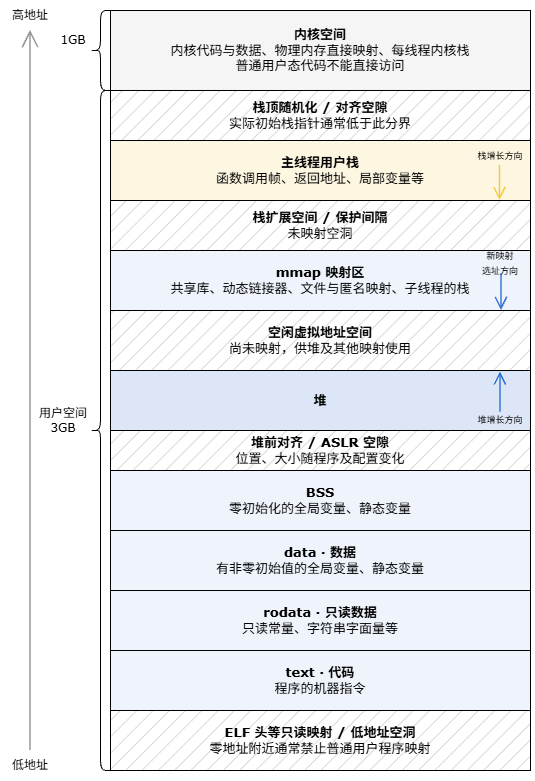

The diagram above was exported from draw.io. Its source (the exported page's mxGraphModel, read from the mxfile embedded in the PNG):
<mxGraphModel dx="1571" dy="826" grid="1" gridSize="10" guides="1" tooltips="1" connect="1" arrows="1" fold="1" page="1" pageScale="1" pageWidth="827" pageHeight="1169" math="0" shadow="0">
  <root>
    <mxCell id="0" />
    <mxCell id="1" parent="0" />
    <mxCell id="i_9T78zCyesMSLYuUBJ3-1" parent="1" style="rounded=0;whiteSpace=wrap;html=1;fillStyle=hatch;fillColor=#CCCCCC;" value="&lt;font style=&quot;font-size: 13px;&quot; face=&quot;Verdana&quot;&gt;&lt;b&gt;栈顶随机化 / 对齐空隙&lt;/b&gt;&lt;/font&gt;&lt;div&gt;&lt;font style=&quot;font-size: 13px;&quot; face=&quot;Verdana&quot;&gt;实际初始栈指针通常低于此分界&lt;/font&gt;&lt;/div&gt;" vertex="1">
      <mxGeometry height="50" width="420" x="470" y="300" as="geometry" />
    </mxCell>
    <mxCell id="i_9T78zCyesMSLYuUBJ3-2" parent="1" style="rounded=0;whiteSpace=wrap;html=1;fillStyle=hatch;fillColor=#CCCCCC;" value="&lt;font style=&quot;font-size: 13px;&quot; face=&quot;Verdana&quot;&gt;&lt;b&gt;ELF 头等只读映射 / 低地址空洞&lt;/b&gt;&lt;/font&gt;&lt;div&gt;&lt;font style=&quot;font-size: 13px;&quot; face=&quot;Verdana&quot;&gt;零地址附近通常禁止普通用户程序映射&lt;/font&gt;&lt;/div&gt;" vertex="1">
      <mxGeometry height="60" width="420" x="470" y="920" as="geometry" />
    </mxCell>
    <mxCell id="i_9T78zCyesMSLYuUBJ3-3" parent="1" style="rounded=0;whiteSpace=wrap;html=1;fillColor=#EFF3FB;" value="&lt;font face=&quot;Verdana&quot; style=&quot;font-size: 13px;&quot;&gt;&lt;b&gt;text · 代码&lt;/b&gt;&lt;/font&gt;&lt;div&gt;&lt;font face=&quot;Verdana&quot; style=&quot;font-size: 13px;&quot;&gt;程序的机器指令&lt;/font&gt;&lt;/div&gt;" vertex="1">
      <mxGeometry height="60" width="420" x="470" y="860" as="geometry" />
    </mxCell>
    <mxCell id="i_9T78zCyesMSLYuUBJ3-4" parent="1" style="rounded=0;whiteSpace=wrap;html=1;fillColor=#EFF3FB;" value="&lt;font face=&quot;Verdana&quot; style=&quot;font-size: 13px;&quot;&gt;&lt;b&gt;rodata · 只读数据&lt;/b&gt;&lt;/font&gt;&lt;div&gt;&lt;font face=&quot;Verdana&quot; style=&quot;font-size: 13px;&quot;&gt;只读常量、字符串字面量等&lt;/font&gt;&lt;/div&gt;" vertex="1">
      <mxGeometry height="60" width="420" x="470" y="800" as="geometry" />
    </mxCell>
    <mxCell id="i_9T78zCyesMSLYuUBJ3-5" parent="1" style="rounded=0;whiteSpace=wrap;html=1;fillColor=#EFF3FB;" value="&lt;font style=&quot;font-size: 13px;&quot; face=&quot;Verdana&quot;&gt;&lt;b&gt;data · 数据&lt;/b&gt;&lt;/font&gt;&lt;div&gt;&lt;font style=&quot;font-size: 13px;&quot; face=&quot;Verdana&quot;&gt;有非零初始值的全局变量、静态变量&lt;/font&gt;&lt;/div&gt;" vertex="1">
      <mxGeometry height="60" width="420" x="470" y="740" as="geometry" />
    </mxCell>
    <mxCell id="i_9T78zCyesMSLYuUBJ3-6" parent="1" style="rounded=0;whiteSpace=wrap;html=1;fillColor=#EFF3FB;" value="&lt;font style=&quot;font-size: 13px;&quot; face=&quot;Verdana&quot;&gt;&lt;b&gt;BSS&lt;/b&gt;&lt;/font&gt;&lt;div&gt;&lt;font style=&quot;font-size: 13px;&quot; face=&quot;Verdana&quot;&gt;零初始化的全局变量、静态变量&lt;/font&gt;&lt;/div&gt;" vertex="1">
      <mxGeometry height="60" width="420" x="470" y="680" as="geometry" />
    </mxCell>
    <mxCell id="i_9T78zCyesMSLYuUBJ3-7" parent="1" style="rounded=0;whiteSpace=wrap;html=1;fillStyle=hatch;fillColor=#CCCCCC;" value="&lt;font style=&quot;font-size: 13px;&quot; face=&quot;Verdana&quot;&gt;&lt;b&gt;堆前对齐 / ASLR 空隙&lt;/b&gt;&lt;/font&gt;&lt;div&gt;&lt;font style=&quot;font-size: 13px;&quot; face=&quot;Verdana&quot;&gt;位置、大小随程序及配置变化&lt;/font&gt;&lt;/div&gt;" vertex="1">
      <mxGeometry height="40" width="420" x="470" y="640" as="geometry" />
    </mxCell>
    <mxCell id="i_9T78zCyesMSLYuUBJ3-8" parent="1" style="rounded=0;whiteSpace=wrap;html=1;fillColor=#DDE6F6;" value="&lt;b&gt;&lt;font face=&quot;Verdana&quot; style=&quot;font-size: 13px;&quot;&gt;堆&lt;/font&gt;&lt;/b&gt;" vertex="1">
      <mxGeometry height="60" width="420" x="470" y="580" as="geometry" />
    </mxCell>
    <mxCell id="i_9T78zCyesMSLYuUBJ3-9" parent="1" style="rounded=0;whiteSpace=wrap;html=1;fillStyle=hatch;fillColor=#CCCCCC;strokeWidth=1;gradientColor=none;" value="&lt;font face=&quot;Verdana&quot; style=&quot;font-size: 13px;&quot;&gt;&lt;b&gt;空闲虚拟地址空间&lt;/b&gt;&lt;/font&gt;&lt;div&gt;&lt;font face=&quot;Verdana&quot; style=&quot;font-size: 13px;&quot;&gt;尚未映射，供堆及其他映射使用&lt;/font&gt;&lt;/div&gt;" vertex="1">
      <mxGeometry height="60" width="420" x="470" y="520" as="geometry" />
    </mxCell>
    <mxCell id="i_9T78zCyesMSLYuUBJ3-10" parent="1" style="rounded=0;whiteSpace=wrap;html=1;fillColor=#EFF3FB;" value="&lt;b&gt;&lt;font style=&quot;font-size: 13px;&quot; face=&quot;Verdana&quot;&gt;mmap 映射区&lt;/font&gt;&lt;/b&gt;&lt;div&gt;&lt;font style=&quot;&quot; face=&quot;Verdana&quot;&gt;&lt;span style=&quot;font-size: 13px;&quot;&gt;共享库、动态链接器、文件与匿名映射、子线程的栈&lt;/span&gt;&lt;/font&gt;&lt;/div&gt;" vertex="1">
      <mxGeometry height="60" width="420" x="470" y="460" as="geometry" />
    </mxCell>
    <mxCell id="i_9T78zCyesMSLYuUBJ3-11" parent="1" style="rounded=0;whiteSpace=wrap;html=1;fillStyle=hatch;fillColor=#CCCCCC;" value="&lt;font style=&quot;font-size: 13px;&quot; face=&quot;Verdana&quot;&gt;&lt;b&gt;栈扩展空间 / 保护间隔&lt;/b&gt;&lt;/font&gt;&lt;div&gt;&lt;font style=&quot;font-size: 13px;&quot; face=&quot;Verdana&quot;&gt;未映射空洞&lt;/font&gt;&lt;/div&gt;" vertex="1">
      <mxGeometry height="50" width="420" x="470" y="410" as="geometry" />
    </mxCell>
    <mxCell id="i_9T78zCyesMSLYuUBJ3-12" connectable="0" parent="1" style="group" value="" vertex="1">
      <mxGeometry height="57" width="60" x="830" y="581.5" as="geometry" />
    </mxCell>
    <mxCell id="i_9T78zCyesMSLYuUBJ3-13" edge="1" parent="i_9T78zCyesMSLYuUBJ3-12" style="edgeStyle=none;rounded=0;html=0;endArrow=open;endFill=0;endSize=10;strokeColor=#2E6FD1;strokeWidth=1.5;startSize=4;jumpSize=15;" value="">
      <mxGeometry relative="1" as="geometry">
        <mxPoint x="30" y="40" as="sourcePoint" />
        <mxPoint x="30" as="targetPoint" />
      </mxGeometry>
    </mxCell>
    <mxCell id="i_9T78zCyesMSLYuUBJ3-14" parent="i_9T78zCyesMSLYuUBJ3-12" style="text;html=1;whiteSpace=wrap;strokeColor=none;fillColor=none;align=center;verticalAlign=middle;rounded=0;" value="&lt;font style=&quot;font-size: 9px;&quot;&gt;堆增长方向&lt;/font&gt;" vertex="1">
      <mxGeometry height="20" width="60" y="37" as="geometry" />
    </mxCell>
    <mxCell id="i_9T78zCyesMSLYuUBJ3-15" connectable="0" parent="1" style="group" value="" vertex="1">
      <mxGeometry height="60" width="60" x="830" y="460" as="geometry" />
    </mxCell>
    <mxCell id="i_9T78zCyesMSLYuUBJ3-16" edge="1" parent="i_9T78zCyesMSLYuUBJ3-15" style="edgeStyle=none;rounded=0;html=0;endArrow=open;endFill=0;endSize=10;strokeColor=#2E6FD1;strokeWidth=1.5;" value="">
      <mxGeometry relative="1" as="geometry">
        <mxPoint x="31" y="23.68421052631579" as="sourcePoint" />
        <mxPoint x="31" y="60" as="targetPoint" />
      </mxGeometry>
    </mxCell>
    <mxCell id="i_9T78zCyesMSLYuUBJ3-17" parent="i_9T78zCyesMSLYuUBJ3-15" style="text;html=1;whiteSpace=wrap;strokeColor=none;fillColor=none;align=center;verticalAlign=middle;rounded=0;" value="&lt;font style=&quot;font-size: 9px;&quot;&gt;新映射&lt;/font&gt;&lt;div&gt;&lt;font style=&quot;font-size: 9px;&quot;&gt;选址方向&lt;/font&gt;&lt;/div&gt;" vertex="1">
      <mxGeometry height="23.68421052631579" width="60" as="geometry" />
    </mxCell>
    <mxCell id="i_9T78zCyesMSLYuUBJ3-18" parent="1" style="rounded=0;whiteSpace=wrap;html=1;fillColor=#FDF6E1;strokeColor=#000000;" value="&lt;font style=&quot;font-size: 13px;&quot; face=&quot;Verdana&quot;&gt;&lt;b&gt;主线程用户栈&lt;/b&gt;&lt;/font&gt;&lt;div&gt;&lt;font style=&quot;font-size: 13px;&quot; face=&quot;Verdana&quot;&gt;函数调用帧、返回地址、局部变量等&lt;/font&gt;&lt;/div&gt;" vertex="1">
      <mxGeometry height="60" width="420" x="470" y="350" as="geometry" />
    </mxCell>
    <mxCell id="i_9T78zCyesMSLYuUBJ3-19" connectable="0" parent="1" style="group" value="" vertex="1">
      <mxGeometry height="60" width="70" x="825" y="350" as="geometry" />
    </mxCell>
    <mxCell id="i_9T78zCyesMSLYuUBJ3-20" edge="1" parent="i_9T78zCyesMSLYuUBJ3-19" style="edgeStyle=none;rounded=0;html=0;endArrow=open;endFill=0;endSize=10;strokeColor=#F4C943;strokeWidth=1.5;" value="">
      <mxGeometry relative="1" as="geometry">
        <mxPoint x="34.5" y="25" as="sourcePoint" />
        <mxPoint x="34.5" y="60" as="targetPoint" />
      </mxGeometry>
    </mxCell>
    <mxCell id="i_9T78zCyesMSLYuUBJ3-21" parent="i_9T78zCyesMSLYuUBJ3-19" style="text;html=1;whiteSpace=wrap;strokeColor=none;fillColor=none;align=center;verticalAlign=middle;rounded=0;" value="&lt;font style=&quot;font-size: 9px;&quot;&gt;栈增长方向&lt;/font&gt;" vertex="1">
      <mxGeometry height="30" width="70" as="geometry" />
    </mxCell>
    <mxCell id="i_9T78zCyesMSLYuUBJ3-23" edge="1" parent="1" source="i_9T78zCyesMSLYuUBJ3-28" style="edgeStyle=none;rounded=0;html=0;endArrow=open;endFill=0;endSize=14;strokeColor=#8E8F90;strokeWidth=1.5;exitX=0.5;exitY=0;exitDx=0;exitDy=0;" value="">
      <mxGeometry relative="1" as="geometry">
        <mxPoint x="390" y="950" as="sourcePoint" />
        <mxPoint x="390" y="240" as="targetPoint" />
      </mxGeometry>
    </mxCell>
    <mxCell id="i_9T78zCyesMSLYuUBJ3-26" parent="1" style="shape=curlyBracket;whiteSpace=wrap;html=1;rounded=1;labelPosition=left;verticalLabelPosition=middle;align=right;verticalAlign=middle;" value="" vertex="1">
      <mxGeometry height="680" width="20" x="450" y="300" as="geometry" />
    </mxCell>
    <mxCell id="i_9T78zCyesMSLYuUBJ3-27" parent="1" style="text;html=1;whiteSpace=wrap;strokeColor=none;fillColor=none;align=center;verticalAlign=middle;rounded=0;" value="&lt;font face=&quot;Verdana&quot;&gt;用户空间&lt;/font&gt;&lt;div&gt;&lt;font face=&quot;Verdana&quot;&gt;3GB&lt;/font&gt;&lt;/div&gt;" vertex="1">
      <mxGeometry height="30" width="60" x="393" y="615" as="geometry" />
    </mxCell>
    <mxCell id="i_9T78zCyesMSLYuUBJ3-28" parent="1" style="text;html=1;whiteSpace=wrap;strokeColor=none;fillColor=none;align=center;verticalAlign=middle;rounded=0;" value="&lt;font face=&quot;Verdana&quot;&gt;低地址&lt;/font&gt;" vertex="1">
      <mxGeometry height="30" width="60" x="360" y="960" as="geometry" />
    </mxCell>
    <mxCell id="i_9T78zCyesMSLYuUBJ3-29" parent="1" style="text;html=1;whiteSpace=wrap;strokeColor=none;fillColor=none;align=center;verticalAlign=middle;rounded=0;" value="&lt;font face=&quot;Verdana&quot;&gt;高地址&lt;/font&gt;" vertex="1">
      <mxGeometry height="30" width="60" x="360" y="210" as="geometry" />
    </mxCell>
    <mxCell id="E0-twqwqWtSOrZtFVqsC-2" connectable="0" parent="1" style="group" value="" vertex="1">
      <mxGeometry height="80" width="487" x="403" y="210" as="geometry" />
    </mxCell>
    <mxCell id="i_9T78zCyesMSLYuUBJ3-25" parent="E0-twqwqWtSOrZtFVqsC-2" style="text;html=1;whiteSpace=wrap;strokeColor=none;fillColor=none;align=center;verticalAlign=middle;rounded=0;" value="&lt;font face=&quot;Verdana&quot;&gt;1GB&lt;/font&gt;" vertex="1">
      <mxGeometry height="30" width="60" y="25" as="geometry" />
    </mxCell>
    <mxCell id="E0-twqwqWtSOrZtFVqsC-1" connectable="0" parent="E0-twqwqWtSOrZtFVqsC-2" style="group" value="" vertex="1">
      <mxGeometry height="80" width="440" x="47" y="10" as="geometry" />
    </mxCell>
    <mxCell id="i_9T78zCyesMSLYuUBJ3-22" parent="E0-twqwqWtSOrZtFVqsC-1" style="rounded=0;whiteSpace=wrap;html=1;fillColor=#F5F5F5;" value="&lt;font style=&quot;font-size: 13px;&quot; face=&quot;Verdana&quot;&gt;&lt;b&gt;内核空间&lt;/b&gt;&lt;/font&gt;&lt;div&gt;&lt;font style=&quot;font-size: 13px;&quot; face=&quot;Verdana&quot;&gt;内核代码与数据、物理内存直接映射、每线程内核栈&lt;/font&gt;&lt;/div&gt;&lt;div&gt;&lt;font style=&quot;font-size: 13px;&quot; face=&quot;Verdana&quot;&gt;普通用户态代码不能直接访问&lt;/font&gt;&lt;/div&gt;" vertex="1">
      <mxGeometry height="80" width="420" x="20" as="geometry" />
    </mxCell>
    <mxCell id="i_9T78zCyesMSLYuUBJ3-24" parent="E0-twqwqWtSOrZtFVqsC-1" style="shape=curlyBracket;whiteSpace=wrap;html=1;rounded=1;labelPosition=left;verticalLabelPosition=middle;align=right;verticalAlign=middle;" value="" vertex="1">
      <mxGeometry height="80" width="20" as="geometry" />
    </mxCell>
  </root>
</mxGraphModel>